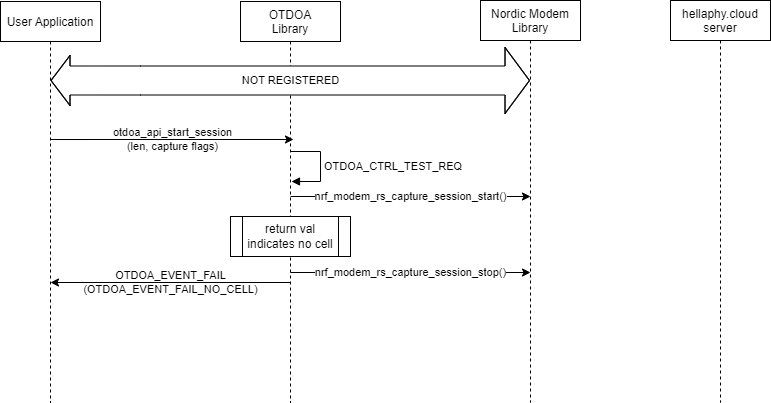

The diagram above was exported from draw.io. Its source (the exported page's mxGraphModel, read from the mxfile embedded in the PNG):
<mxGraphModel dx="2046" dy="1176" grid="1" gridSize="10" guides="1" tooltips="1" connect="1" arrows="1" fold="1" page="1" pageScale="1" pageWidth="1100" pageHeight="850" math="0" shadow="0">
  <root>
    <mxCell id="0" />
    <mxCell id="1" parent="0" />
    <mxCell id="otRXAVC_qkUupEYDqEhl-2" value="User Application" style="shape=umlLifeline;perimeter=lifelinePerimeter;container=1;collapsible=0;recursiveResize=0;rounded=0;shadow=0;strokeWidth=1;" parent="1" vertex="1">
      <mxGeometry x="240" y="39" width="100" height="401" as="geometry" />
    </mxCell>
    <mxCell id="otRXAVC_qkUupEYDqEhl-3" value="OTDOA&#10;Library" style="shape=umlLifeline;perimeter=lifelinePerimeter;container=1;collapsible=0;recursiveResize=0;rounded=0;shadow=0;strokeWidth=1;" parent="1" vertex="1">
      <mxGeometry x="480" y="39" width="100" height="401" as="geometry" />
    </mxCell>
    <mxCell id="otRXAVC_qkUupEYDqEhl-24" value="OTDOA_EVENT_FAIL&lt;br&gt;(OTDOA_EVENT_FAIL_NO_CELL)" style="edgeStyle=none;orthogonalLoop=1;jettySize=auto;html=1;rounded=0;labelBackgroundColor=none;" parent="otRXAVC_qkUupEYDqEhl-3" edge="1">
      <mxGeometry width="80" relative="1" as="geometry">
        <mxPoint x="50" y="281" as="sourcePoint" />
        <mxPoint x="-190" y="281" as="targetPoint" />
        <Array as="points" />
        <mxPoint as="offset" />
      </mxGeometry>
    </mxCell>
    <mxCell id="otRXAVC_qkUupEYDqEhl-4" value="Nordic Modem&#10;Library" style="shape=umlLifeline;perimeter=lifelinePerimeter;container=1;collapsible=0;recursiveResize=0;rounded=0;shadow=0;strokeWidth=1;" parent="1" vertex="1">
      <mxGeometry x="720" y="38" width="100" height="402" as="geometry" />
    </mxCell>
    <mxCell id="otRXAVC_qkUupEYDqEhl-9" value="nrf_modem_rs_capture_session_start()&lt;br&gt;" style="edgeStyle=none;orthogonalLoop=1;jettySize=auto;html=1;rounded=0;labelBackgroundColor=default;" parent="otRXAVC_qkUupEYDqEhl-4" edge="1">
      <mxGeometry width="80" relative="1" as="geometry">
        <mxPoint x="-190" y="196" as="sourcePoint" />
        <mxPoint x="50" y="196" as="targetPoint" />
        <Array as="points" />
        <mxPoint as="offset" />
      </mxGeometry>
    </mxCell>
    <mxCell id="Jhoflj8yss-LuzC9QmUm-2" value="nrf_modem_rs_capture_session_stop()" style="edgeStyle=none;orthogonalLoop=1;jettySize=auto;html=1;rounded=0;labelBackgroundColor=default;" parent="otRXAVC_qkUupEYDqEhl-4" edge="1">
      <mxGeometry width="80" relative="1" as="geometry">
        <mxPoint x="-190" y="272" as="sourcePoint" />
        <mxPoint x="50" y="272" as="targetPoint" />
        <Array as="points" />
        <mxPoint as="offset" />
      </mxGeometry>
    </mxCell>
    <mxCell id="otRXAVC_qkUupEYDqEhl-5" value="NOT REGISTERED" style="shape=flexArrow;endArrow=classic;startArrow=classic;html=1;rounded=0;endWidth=36;endSize=7.83;width=29;fillColor=default;" parent="1" target="otRXAVC_qkUupEYDqEhl-4" edge="1">
      <mxGeometry x="0.0012" width="100" height="100" relative="1" as="geometry">
        <mxPoint x="290" y="118" as="sourcePoint" />
        <mxPoint x="879.5" y="118" as="targetPoint" />
        <Array as="points">
          <mxPoint x="380" y="118" />
        </Array>
        <mxPoint as="offset" />
      </mxGeometry>
    </mxCell>
    <mxCell id="otRXAVC_qkUupEYDqEhl-7" value="otdoa_api_start_session&lt;br&gt;(len, capture flags)" style="edgeStyle=none;orthogonalLoop=1;jettySize=auto;html=1;rounded=0;entryX=0.53;entryY=0.211;entryDx=0;entryDy=0;entryPerimeter=0;labelBackgroundColor=none;" parent="1" edge="1">
      <mxGeometry width="80" relative="1" as="geometry">
        <mxPoint x="290" y="177" as="sourcePoint" />
        <mxPoint x="533" y="176.99299999999994" as="targetPoint" />
        <Array as="points" />
      </mxGeometry>
    </mxCell>
    <mxCell id="otRXAVC_qkUupEYDqEhl-10" value="return val indicates no cell" style="shape=process;whiteSpace=wrap;html=1;backgroundOutline=1;" parent="1" vertex="1">
      <mxGeometry x="470" y="254" width="120" height="40" as="geometry" />
    </mxCell>
    <mxCell id="otRXAVC_qkUupEYDqEhl-15" value="hellaphy.cloud&#10;server" style="shape=umlLifeline;perimeter=lifelinePerimeter;container=1;collapsible=0;recursiveResize=0;rounded=0;shadow=0;strokeWidth=1;" parent="1" vertex="1">
      <mxGeometry x="910" y="38" width="100" height="402" as="geometry" />
    </mxCell>
    <mxCell id="otRXAVC_qkUupEYDqEhl-28" value="OTDOA_CTRL_TEST_REQ" style="html=1;align=left;spacingLeft=2;endArrow=block;rounded=0;edgeStyle=orthogonalEdgeStyle;curved=0;rounded=0;" parent="1" edge="1">
      <mxGeometry x="0.0112" relative="1" as="geometry">
        <mxPoint x="530" y="189" as="sourcePoint" />
        <Array as="points">
          <mxPoint x="560" y="219" />
        </Array>
        <mxPoint x="531" y="219" as="targetPoint" />
        <mxPoint as="offset" />
      </mxGeometry>
    </mxCell>
  </root>
</mxGraphModel>